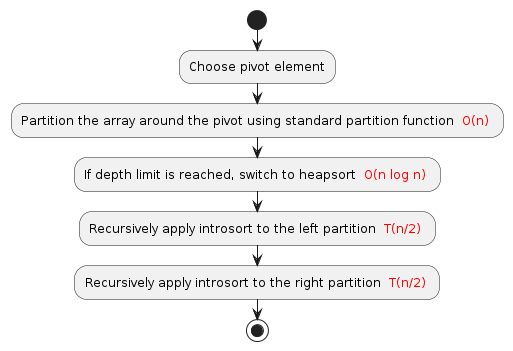

The diagram above was rendered by PlantUML. Its source (embedded in the PNG):
@startuml
start

:Choose pivot element;
:Partition the array around the pivot using standard partition function <font color=red> O(n) </font>;
:If depth limit is reached, switch to heapsort <font color=red> O(n log n) </font>;
:Recursively apply introsort to the left partition <font color=red> T(n/2) </font>;
:Recursively apply introsort to the right partition <font color=red> T(n/2) </font>;
stop
@enduml